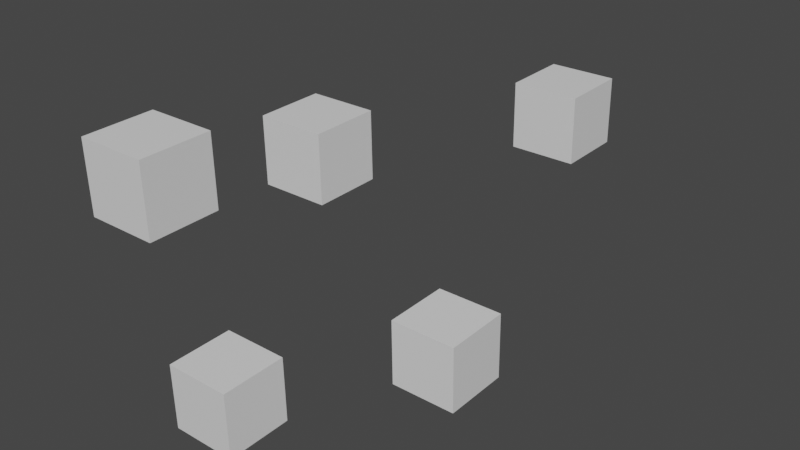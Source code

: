 # Source: CubosGiratorios.blend  (saved by Blender 3.4.6; exported with 4.5.12 LTS)
import bpy
from mathutils import Matrix  # noqa: F401  (used for matrix-valued properties, if any)

bpy.ops.wm.read_factory_settings(use_empty=True)
scene = bpy.context.scene
scene.name = 'Scene'

# ---- collections
col_collection = bpy.data.collections.new('Collection'); scene.collection.children.link(col_collection)

# ---- materials (node trees are filled in below, after node groups)
mat_material = bpy.data.materials.new('Material')
mat_material.alpha_threshold = 0.0
mat_material.use_transparent_shadow = False
mat_material.roughness = 0.5
mat_material.line_color = (0.0, 0.0, 0.0, 1.0)

# ---- material node trees
mat_material.use_nodes = True; mat_material.node_tree.nodes.clear()
_N = mat_material.node_tree.nodes; _L = mat_material.node_tree.links
n0 = _N.new('ShaderNodeOutputMaterial'); n0.name = 'Material Output'; n0.location = (300, 300)
n1 = _N.new('ShaderNodeBsdfPrincipled'); n1.name = 'Principled BSDF'; n1.location = (10, 300)
n1.distribution = 'GGX'
n1.subsurface_method = 'RANDOM_WALK_SKIN'
n1.inputs[3].default_value = 1.45
n1.inputs[27].default_value = (0.0, 0.0, 0.0, 1.0)
n1.inputs[28].default_value = 1.0
_L.new(n1.outputs[0], n0.inputs[0])
n0.is_active_output = True

# ---- world
world_world = bpy.data.worlds.new('World'); scene.world = world_world
world_world.use_nodes = True; world_world.node_tree.nodes.clear()
_N = world_world.node_tree.nodes; _L = world_world.node_tree.links
n0 = _N.new('ShaderNodeOutputWorld'); n0.name = 'World Output'; n0.location = (300, 300)
n1 = _N.new('ShaderNodeBackground'); n1.name = 'Background'; n1.location = (10, 300)
n1.inputs[0].default_value = (0.05088, 0.05088, 0.05088, 1.0)
_L.new(n1.outputs[0], n0.inputs[0])
n0.is_active_output = True
world_world.color = (0.05088, 0.05088, 0.05088)
world_world.use_sun_shadow = False
world_world.sun_shadow_jitter_overblur = 0.0

# ---- meshes
me_cube_004 = bpy.data.meshes.new('Cube.004')
me_cube_004.from_pydata([(1.0, 2.992, -0.9923), (1.0, 2.992, -2.992), (1.0, 0.9923, -0.9923), (1.0, 0.9923, -2.992), (-1.0, 2.992, -0.9923), (-1.0, 2.992, -2.992), (-1.0, 0.9923, -0.9923), (-1.0, 0.9923, -2.992), (-3.296, -2.381, 4.806), (-3.296, -2.381, 2.806), (-3.296, -4.381, 4.806), (-3.296, -4.381, 2.806), (-5.296, -2.381, 4.806), (-5.296, -2.381, 2.806), (-5.296, -4.381, 4.806), (-5.296, -4.381, 2.806), (-0.2255, 10.1, 3.037), (-0.2255, 10.1, 1.037), (-0.2255, 8.097, 3.037), (-0.2255, 8.097, 1.037), (-2.226, 10.1, 3.037), (-2.226, 10.1, 1.037), (-2.226, 8.097, 3.037), (-2.226, 8.097, 1.037), (-2.705, -1.287, -1.644), (-2.705, -1.287, -3.644), (-2.705, -3.287, -1.644), (-2.705, -3.287, -3.644), (-4.705, -1.287, -1.644), (-4.705, -1.287, -3.644), (-4.705, -3.287, -1.644), (-4.705, -3.287, -3.644), (-3.487, 3.208, 3.44), (-3.487, 3.208, 1.44), (-3.487, 1.208, 3.44), (-3.487, 1.208, 1.44), (-5.487, 3.208, 3.44), (-5.487, 3.208, 1.44), (-5.487, 1.208, 3.44), (-5.487, 1.208, 1.44)], [], [(0, 4, 6, 2), (3, 2, 6, 7), (7, 6, 4, 5), (5, 1, 3, 7), (1, 0, 2, 3), (5, 4, 0, 1), (8, 12, 14, 10), (11, 10, 14, 15), (15, 14, 12, 13), (13, 9, 11, 15), (9, 8, 10, 11), (13, 12, 8, 9), (16, 20, 22, 18), (19, 18, 22, 23), (23, 22, 20, 21), (21, 17, 19, 23), (17, 16, 18, 19), (21, 20, 16, 17), (24, 28, 30, 26), (27, 26, 30, 31), (31, 30, 28, 29), (29, 25, 27, 31), (25, 24, 26, 27), (29, 28, 24, 25), (32, 36, 38, 34), (35, 34, 38, 39), (39, 38, 36, 37), (37, 33, 35, 39), (33, 32, 34, 35), (37, 36, 32, 33)])
_uv = me_cube_004.uv_layers.new(name='UVMap')
_uv.uv.foreach_set('vector', [0.625, 0.5, 0.875, 0.5, 0.875, 0.75, 0.625, 0.75, 0.375, 0.75, 0.625, 0.75, 0.625, 1.0, 0.375, 1.0, 0.375, 0.0, 0.625, 0.0, 0.625, 0.25, 0.375, 0.25, 0.125, 0.5, 0.375, 0.5, 0.375, 0.75, 0.125, 0.75, 0.375, 0.5, 0.625, 0.5, 0.625, 0.75, 0.375, 0.75, 0.375, 0.25, 0.625, 0.25, 0.625, 0.5, 0.375, 0.5, 0.625, 0.5, 0.875, 0.5, 0.875, 0.75, 0.625, 0.75, 0.375, 0.75, 0.625, 0.75, 0.625, 1.0, 0.375, 1.0, 0.375, 0.0, 0.625, 0.0, 0.625, 0.25, 0.375, 0.25, 0.125, 0.5, 0.375, 0.5, 0.375, 0.75, 0.125, 0.75, 0.375, 0.5, 0.625, 0.5, 0.625, 0.75, 0.375, 0.75, 0.375, 0.25, 0.625, 0.25, 0.625, 0.5, 0.375, 0.5, 0.625, 0.5, 0.875, 0.5, 0.875, 0.75, 0.625, 0.75, 0.375, 0.75, 0.625, 0.75, 0.625, 1.0, 0.375, 1.0, 0.375, 0.0, 0.625, 0.0, 0.625, 0.25, 0.375, 0.25, 0.125, 0.5, 0.375, 0.5, 0.375, 0.75, 0.125, 0.75, 0.375, 0.5, 0.625, 0.5, 0.625, 0.75, 0.375, 0.75, 0.375, 0.25, 0.625, 0.25, 0.625, 0.5, 0.375, 0.5, 0.625, 0.5, 0.875, 0.5, 0.875, 0.75, 0.625, 0.75, 0.375, 0.75, 0.625, 0.75, 0.625, 1.0, 0.375, 1.0, 0.375, 0.0, 0.625, 0.0, 0.625, 0.25, 0.375, 0.25, 0.125, 0.5, 0.375, 0.5, 0.375, 0.75, 0.125, 0.75, 0.375, 0.5, 0.625, 0.5, 0.625, 0.75, 0.375, 0.75, 0.375, 0.25, 0.625, 0.25, 0.625, 0.5, 0.375, 0.5, 0.625, 0.5, 0.875, 0.5, 0.875, 0.75, 0.625, 0.75, 0.375, 0.75, 0.625, 0.75, 0.625, 1.0, 0.375, 1.0, 0.375, 0.0, 0.625, 0.0, 0.625, 0.25, 0.375, 0.25, 0.125, 0.5, 0.375, 0.5, 0.375, 0.75, 0.125, 0.75, 0.375, 0.5, 0.625, 0.5, 0.625, 0.75, 0.375, 0.75, 0.375, 0.25, 0.625, 0.25, 0.625, 0.5, 0.375, 0.5])
me_cube_004.materials.append(mat_material)
me_cube_004.use_mirror_vertex_groups = False
me_cube_004.update()

# ---- objects
ob_cube_004 = bpy.data.objects.new('Cube.004', me_cube_004)

# ---- transforms, parenting, visibility, modifiers, constraints
ob_cube_004.location = (1.533, 0.5012, -2.409)
ob_cube_004.rotation_euler = (0.02097, -0.0, 0.0)
ob_cube_004.scale = (0.5019, 0.5019, 0.5019)
ob_cube_004.lock_rotations_4d = False
ob_cube_004.empty_display_type = 'ARROWS'
ob_cube_004.lineart.crease_threshold = 0.0

# ---- collection membership
col_collection.objects.link(ob_cube_004)

# ---- scene / render settings (as saved in the file)
scene.frame_start = 1; scene.frame_end = 100; scene.frame_set(3)
scene.render.engine = 'BLENDER_EEVEE_NEXT'
scene.cycles.sampling_pattern = 'TABULATED_SOBOL'
scene.cycles.use_light_tree = False
scene.view_settings.view_transform = 'Filmic'
bpy.context.view_layer.update()

# ---- added for rendering (the .blend has no active camera and no usable light): camera, sun
cam_auto = bpy.data.cameras.new('AutoCamera')
cam_auto.lens = 50.0
cam_auto.sensor_width = 36.0
cam_auto.clip_end = 1000.0
ob_auto_camera = bpy.data.objects.new('AutoCamera', cam_auto)
scene.collection.objects.link(ob_auto_camera)
ob_auto_camera.location = (8.88615, -8.24578, 4.69571)
ob_auto_camera.rotation_euler = (1.09748, -7.21219e-08, 0.694738)
scene.camera = ob_auto_camera
light_auto_sun = bpy.data.lights.new('AutoSun', 'SUN')
light_auto_sun.energy = 3.0
light_auto_sun.angle = 0.0523599
ob_auto_sun = bpy.data.objects.new('AutoSun', light_auto_sun)
scene.collection.objects.link(ob_auto_sun)
ob_auto_sun.rotation_euler = (0.872665, 0.174533, 0.523599)
bpy.context.view_layer.update()
